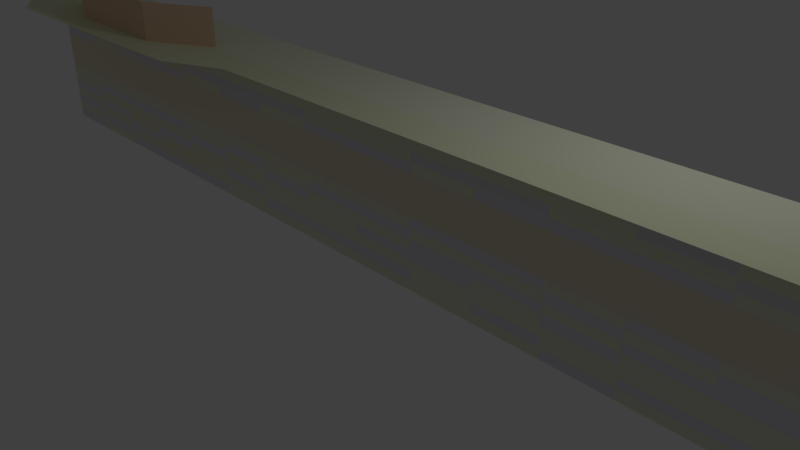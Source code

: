# Source: LowPolyWall.blend  (saved by Blender 2.78.0; exported with 4.5.12 LTS)
import bpy
from mathutils import Matrix  # noqa: F401  (used for matrix-valued properties, if any)

bpy.ops.wm.read_factory_settings(use_empty=True)
scene = bpy.context.scene
scene.name = 'Scene'

# ---- collections
col_collection_1 = bpy.data.collections.new('Collection 1'); scene.collection.children.link(col_collection_1)

# ---- materials (node trees are filled in below, after node groups)
mat_material_base = bpy.data.materials.new('Material_Base')
mat_material_base.alpha_threshold = 0.0
mat_material_base.use_transparent_shadow = False
mat_material_base.diffuse_color = (0.7793, 0.8, 0.6283, 1.0)
mat_material_base.roughness = 0.5
mat_material_base.specular_intensity = 0.0
mat_material_base.line_color = (0.0, 0.0, 0.0, 1.0)
mat_material_stripe = bpy.data.materials.new('Material_Stripe')
mat_material_stripe.alpha_threshold = 0.0
mat_material_stripe.use_transparent_shadow = False
mat_material_stripe.diffuse_color = (0.8, 0.7416, 0.5815, 1.0)
mat_material_stripe.roughness = 0.5
mat_material_stripe.specular_intensity = 0.1
mat_material_block = bpy.data.materials.new('Material_Block')
mat_material_block.alpha_threshold = 0.0
mat_material_block.use_transparent_shadow = False
mat_material_block.diffuse_color = (0.7643, 0.7295, 0.8, 1.0)
mat_material_block.roughness = 0.5
mat_material_003 = bpy.data.materials.new('Material.003')
mat_material_003.alpha_threshold = 0.0
mat_material_003.use_transparent_shadow = False
mat_material_003.diffuse_color = (0.8, 0.5672, 0.3898, 1.0)
mat_material_003.roughness = 0.5
mat_material_004 = bpy.data.materials.new('Material.004')
mat_material_004.alpha_threshold = 0.0
mat_material_004.use_transparent_shadow = False
mat_material_004.diffuse_color = (0.7649, 0.8, 0.5642, 1.0)
mat_material_004.roughness = 0.5

# ---- material node trees

# ---- world
world_world = bpy.data.worlds.new('World'); scene.world = world_world
world_world.color = (0.05088, 0.05088, 0.05088)
world_world.use_sun_shadow = False
world_world.sun_shadow_jitter_overblur = 0.0
world_world.cycles.sampling_method = 'MANUAL'

# ---- cameras
cam_camera = bpy.data.cameras.new('Camera')
cam_camera.clip_end = 100.0
cam_camera.lens = 35.0
cam_camera.sensor_width = 32.0
cam_camera.sensor_height = 18.0
cam_camera.ortho_scale = 7.314
cam_camera.dof.focus_distance = 0.0
cam_camera.dof.aperture_fstop = 128.0

# ---- lights
light_lamp = bpy.data.lights.new('Lamp', 'POINT')
light_lamp.transmission_factor = 0.0
light_lamp.cutoff_distance = 30.0
light_lamp.energy = 100.0
light_lamp.shadow_buffer_clip_start = 1.001
light_lamp.shadow_soft_size = 0.1
light_lamp.shadow_maximum_resolution = 0.006
light_lamp.use_absolute_resolution = True

# ---- meshes
me_cube = bpy.data.meshes.new('Cube')
me_cube.from_pydata([(1.0, 1.0, -1.0), (1.0, -3.284, -1.0), (-1.0, -3.284, -1.0), (-1.0, 1.0, -1.0), (1.0, 1.0, 1.0), (1.0, -3.284, 1.0), (-1.0, -3.284, 1.0), (-1.0, 1.0, 1.0), (1.788e-07, 1.0, -1.0), (1.0, 1.0, 0.0), (-1.0, 1.0, 0.0), (2.384e-07, 1.0, 1.0), (2.384e-07, 1.0, 0.0), (-0.5, 1.0, -1.0), (1.0, 1.0, 0.5), (-1.0, 1.0, 0.5), (-0.5, 3.586, 1.0), (0.5, 1.0, -1.0), (1.0, 1.0, -0.5), (-1.0, 1.0, -0.5), (0.5, 1.0, 1.0), (-0.5, 1.0, 0.0), (0.5, 1.0, 0.0), (2.384e-07, 1.0, 0.5), (2.086e-07, 1.0, -0.5), (0.5, 1.0, -0.5), (0.5, 1.0, 0.5), (-0.5, 1.0, 0.5), (-0.5, 1.0, -0.5), (-0.75, 1.0, -1.0), (1.0, 1.0, 0.75), (-1.0, 1.0, 0.75), (-0.75, 3.586, 1.0), (0.25, 1.0, -1.0), (1.0, 1.0, -0.25), (-1.0, 1.0, -0.25), (0.25, 1.0, 1.0), (-0.75, 1.0, 0.0), (0.25, 1.0, 0.0), (2.384e-07, 1.0, 0.75), (2.235e-07, 1.0, -0.25), (-0.25, 1.0, -1.0), (1.0, 1.0, 0.25), (-1.0, 1.0, 0.25), (-0.25, 1.0, 1.0), (0.75, 1.0, -1.0), (1.0, 1.0, -0.75), (-1.0, 1.0, -0.75), (0.75, 1.0, 1.0), (-0.25, 1.0, 0.0), (0.75, 1.0, 0.0), (2.384e-07, 1.0, 0.25), (1.937e-07, 1.0, -0.75), (0.25, 1.0, -0.5), (0.75, 1.0, -0.5), (0.5, 1.0, -0.25), (0.5, 1.0, -0.75), (0.25, 1.0, 0.5), (0.75, 1.0, 0.5), (0.5, 1.0, 0.75), (0.5, 1.0, 0.25), (-0.75, 1.0, 0.5), (-0.25, 1.0, 0.5), (-0.5, 1.0, 0.75), (-0.5, 1.0, 0.25), (-0.75, 1.0, -0.5), (-0.25, 1.0, -0.5), (-0.5, 1.0, -0.25), (-0.5, 1.0, -0.75), (-0.25, 1.0, -0.75), (-0.25, 1.0, -0.25), (-0.75, 1.0, -0.25), (-0.25, 1.0, 0.25), (-0.25, 1.0, 0.75), (-0.75, 1.0, 0.75), (0.75, 1.0, 0.25), (0.75, 1.0, 0.75), (0.25, 1.0, 0.75), (0.75, 1.0, -0.75), (0.75, 1.0, -0.25), (0.25, 1.0, -0.25), (0.25, 1.0, -0.75), (0.25, 1.0, 0.25), (-0.75, 1.0, 0.25), (-0.75, 1.0, -0.75), (-0.875, 1.0, -1.0), (1.0, 1.0, 0.875), (-1.0, 1.0, 0.875), (-0.875, 1.0, 1.0), (0.125, 1.0, -1.0), (1.0, 1.0, -0.125), (-1.0, 1.0, -0.125), (0.125, 1.0, 1.0), (-0.875, 1.0, 0.0), (0.125, 1.0, 0.0), (2.384e-07, 1.0, 0.875), (2.31e-07, 1.0, -0.125), (-0.375, 1.0, -1.0), (1.0, 1.0, 0.375), (-1.0, 1.0, 0.375), (-0.375, 1.0, 1.0), (0.625, 1.0, -1.0), (1.0, 1.0, -0.625), (-1.0, 1.0, -0.625), (0.625, 1.0, 1.0), (-0.375, 1.0, 0.0), (0.625, 1.0, 0.0), (2.384e-07, 1.0, 0.375), (2.012e-07, 1.0, -0.625), (0.125, 1.0, -0.5), (0.625, 1.0, -0.5), (0.5, 1.0, -0.125), (0.5, 1.0, -0.625), (0.125, 1.0, 0.5), (0.625, 1.0, 0.5), (0.5, 1.0, 0.875), (0.5, 1.0, 0.375), (-0.875, 1.0, 0.5), (-0.375, 1.0, 0.5), (-0.5, 3.586, 0.875), (-0.5, 1.0, 0.375), (-0.875, 1.0, -0.5), (-0.375, 1.0, -0.5), (-0.5, 1.0, -0.125), (-0.5, 1.0, -0.625), (-0.625, 1.0, -1.0), (1.0, 1.0, 0.625), (-1.0, 1.0, 0.625), (-0.625, 3.586, 1.0), (0.375, 1.0, -1.0), (1.0, 1.0, -0.375), (-1.0, 1.0, -0.375), (0.375, 1.0, 1.0), (-0.625, 1.0, 0.0), (0.375, 1.0, 0.0), (2.384e-07, 1.0, 0.625), (2.161e-07, 1.0, -0.375), (-0.125, 1.0, -1.0), (1.0, 1.0, 0.125), (-1.0, 1.0, 0.125), (-0.125, 1.0, 1.0), (0.875, 1.0, -1.0), (1.0, 1.0, -0.875), (-1.0, 1.0, -0.875), (0.875, 1.0, 1.0), (-0.125, 1.0, 0.0), (0.875, 1.0, 0.0), (2.384e-07, 1.0, 0.125), (1.863e-07, 1.0, -0.875), (0.375, 1.0, -0.5), (0.875, 1.0, -0.5), (0.5, 1.0, -0.375), (0.5, 1.0, -0.875), (0.375, 1.0, 0.5), (0.875, 1.0, 0.5), (0.5, 1.0, 0.625), (0.5, 1.0, 0.125), (-0.625, 1.0, 0.5), (-0.125, 1.0, 0.5), (-0.5, 1.0, 0.625), (-0.5, 1.0, 0.125), (-0.625, 1.0, -0.5), (-0.125, 1.0, -0.5), (-0.5, 1.0, -0.375), (-0.5, 1.0, -0.875), (-0.375, 1.0, -0.75), (-0.125, 1.0, -0.75), (-0.25, 1.0, -0.625), (-0.25, 1.0, -0.875), (-0.375, 1.0, -0.25), (-0.125, 1.0, -0.25), (-0.25, 1.0, -0.125), (-0.25, 1.0, -0.375), (-0.875, 1.0, -0.25), (-0.625, 1.0, -0.25), (-0.75, 1.0, -0.125), (-0.75, 1.0, -0.375), (-0.375, 1.0, 0.25), (-0.125, 1.0, 0.25), (-0.25, 1.0, 0.375), (-0.25, 1.0, 0.125), (-0.375, 1.0, 0.7982), (-0.125, 1.0, 0.75), (-0.25, 1.0, 0.875), (-0.25, 1.0, 0.625), (-0.875, 1.0, 0.7938), (-0.625, 1.0, 0.6996), (-0.75, 3.586, 0.875), (-0.75, 1.0, 0.625), (0.625, 1.0, 0.25), (0.875, 1.0, 0.25), (0.75, 1.0, 0.375), (0.75, 1.0, 0.125), (0.625, 1.0, 0.75), (0.875, 1.0, 0.75), (0.75, 1.0, 0.875), (0.75, 1.0, 0.625), (0.125, 1.0, 0.75), (0.375, 1.0, 0.75), (0.25, 1.0, 0.875), (0.25, 1.0, 0.625), (0.625, 1.0, -0.75), (0.875, 1.0, -0.75), (0.75, 1.0, -0.625), (0.75, 1.0, -0.875), (0.625, 1.0, -0.25), (0.875, 1.0, -0.25), (0.75, 1.0, -0.125), (0.75, 1.0, -0.375), (0.125, 1.0, -0.25), (0.375, 1.0, -0.25), (0.25, 1.0, -0.125), (0.25, 1.0, -0.375), (0.125, 1.0, -0.75), (0.375, 1.0, -0.75), (0.25, 1.0, -0.625), (0.25, 1.0, -0.875), (0.125, 1.0, 0.25), (0.375, 1.0, 0.25), (0.25, 1.0, 0.375), (0.25, 1.0, 0.125), (-0.875, 1.0, 0.25), (-0.625, 1.0, 0.25), (-0.75, 1.0, 0.375), (-0.75, 1.0, 0.125), (-0.875, 1.0, -0.75), (-0.625, 1.0, -0.75), (-0.75, 1.0, -0.625), (-0.75, 1.0, -0.875), (-0.625, 1.0, -0.875), (-0.625, 1.0, -0.625), (-0.875, 1.0, -0.625), (-0.625, 1.0, 0.125), (-0.625, 1.0, 0.375), (-0.875, 1.0, 0.375), (0.375, 1.0, 0.125), (0.375, 1.0, 0.375), (0.125, 1.0, 0.375), (0.375, 1.0, -0.875), (0.375, 1.0, -0.625), (0.125, 1.0, -0.625), (0.375, 1.0, -0.375), (0.375, 1.0, -0.125), (0.125, 1.0, -0.125), (0.875, 1.0, -0.375), (0.875, 1.0, -0.125), (0.625, 1.0, -0.125), (0.875, 1.0, -0.875), (0.875, 1.0, -0.625), (0.625, 1.0, -0.625), (0.375, 1.0, 0.625), (0.375, 1.0, 0.875), (0.125, 1.0, 0.875), (0.875, 1.0, 0.625), (0.875, 1.0, 0.875), (0.625, 1.0, 0.875), (0.875, 1.0, 0.125), (0.875, 1.0, 0.375), (0.625, 1.0, 0.375), (-0.625, 1.0, 0.625), (-0.625, 3.586, 0.875), (-0.875, 1.0, 0.875), (-0.125, 1.0, 0.625), (-0.125, 1.0, 0.875), (-0.375, 1.0, 0.875), (-0.125, 1.0, 0.125), (-0.125, 1.0, 0.375), (-0.375, 1.0, 0.375), (-0.625, 1.0, -0.375), (-0.625, 1.0, -0.125), (-0.875, 1.0, -0.125), (-0.125, 1.0, -0.375), (-0.125, 1.0, -0.125), (-0.375, 1.0, -0.125), (-0.125, 1.0, -0.875), (-0.125, 1.0, -0.625), (-0.375, 1.0, -0.625), (-0.375, 1.0, -0.875), (-0.375, 1.0, -0.375), (-0.875, 1.0, -0.375), (-0.375, 1.0, 0.125), (-0.375, 1.0, 0.625), (-0.875, 1.0, 0.625), (0.625, 1.0, 0.125), (0.625, 1.0, 0.625), (0.125, 1.0, 0.625), (0.625, 1.0, -0.875), (0.625, 1.0, -0.375), (0.125, 1.0, -0.375), (0.125, 1.0, -0.875), (0.125, 1.0, 0.125), (-0.875, 1.0, 0.125), (-0.875, 1.0, -0.875), (-0.5, 3.586, 1.498), (-0.75, 3.586, 1.498), (-0.875, 1.0, 1.498), (-0.375, 1.0, 1.498), (-0.625, 3.586, 1.498), (1.0, 3.504, 1.0), (-1.0, 3.653, 1.0), (2.384e-07, 3.504, 1.0), (0.5, 3.504, 1.0), (0.25, 3.504, 1.0), (-0.25, 3.504, 1.0), (0.75, 3.504, 1.0), (0.125, 3.504, 1.0), (0.625, 3.504, 1.0), (0.375, 3.504, 1.0), (-0.125, 3.504, 1.0), (0.875, 3.504, 1.0), (-0.5, 5.498, 1.0), (-0.75, 5.498, 1.0), (-0.9167, 5.565, 1.0), (-0.365, 5.416, 1.0)], [], [(0, 1, 2, 3, 85, 29, 125, 13, 97, 41, 137, 8, 89, 33, 129, 17, 101, 45, 141), (4, 144, 48, 104, 20, 132, 36, 92, 11, 140, 44, 100, 16, 128, 32, 88, 7, 6, 5), (0, 142, 46, 102, 18, 130, 34, 90, 9, 138, 42, 98, 14, 126, 30, 86, 4, 5, 1), (1, 5, 6, 2), (2, 6, 7, 87, 31, 127, 15, 99, 43, 139, 10, 91, 35, 131, 19, 103, 47, 143, 3), (292, 85, 3, 143), (291, 93, 10, 139), (290, 94, 12, 147), (289, 89, 8, 148), (288, 109, 24, 136), (287, 110, 25, 151), (286, 101, 17, 152), (285, 113, 23, 135), (284, 114, 26, 155), (283, 106, 22, 156), (282, 117, 15, 127), (281, 118, 27, 159), (280, 105, 21, 160), (279, 121, 19, 131), (278, 122, 28, 163), (277, 97, 13, 164), (276, 165, 68, 124), (275, 166, 69, 167), (274, 137, 41, 168), (273, 169, 67, 123), (272, 170, 70, 171), (271, 162, 66, 172), (270, 173, 35, 91), (269, 174, 71, 175), (268, 161, 65, 176), (267, 177, 64, 120), (266, 178, 72, 179), (265, 145, 49, 180), (264, 181, 63, 119), (263, 182, 73, 183), (262, 158, 62, 184), (261, 185, 31, 87), (260, 186, 74, 187), (259, 157, 61, 188), (258, 189, 60, 116), (257, 190, 75, 191), (256, 146, 50, 192), (255, 193, 59, 115), (254, 194, 76, 195), (253, 154, 58, 196), (252, 197, 39, 95), (251, 198, 77, 199), (250, 153, 57, 200), (249, 201, 56, 112), (248, 202, 78, 203), (247, 141, 45, 204), (246, 205, 55, 111), (245, 206, 79, 207), (244, 150, 54, 208), (243, 209, 40, 96), (242, 210, 80, 211), (241, 149, 53, 212), (240, 213, 52, 108), (239, 214, 81, 215), (238, 129, 33, 216), (237, 217, 51, 107), (236, 218, 82, 219), (235, 134, 38, 220), (234, 221, 43, 99), (233, 222, 83, 223), (232, 133, 37, 224), (231, 225, 47, 103), (230, 226, 84, 227), (229, 125, 29, 228), (226, 229, 228, 84), (68, 164, 229, 226), (164, 13, 125, 229), (161, 230, 227, 65), (28, 124, 230, 161), (124, 68, 226, 230), (121, 231, 103, 19), (65, 227, 231, 121), (227, 84, 225, 231), (222, 232, 224, 83), (64, 160, 232, 222), (160, 21, 133, 232), (157, 233, 223, 61), (27, 120, 233, 157), (120, 64, 222, 233), (117, 234, 99, 15), (61, 223, 234, 117), (223, 83, 221, 234), (218, 235, 220, 82), (60, 156, 235, 218), (156, 22, 134, 235), (153, 236, 219, 57), (26, 116, 236, 153), (116, 60, 218, 236), (113, 237, 107, 23), (57, 219, 237, 113), (219, 82, 217, 237), (214, 238, 216, 81), (56, 152, 238, 214), (152, 17, 129, 238), (149, 239, 215, 53), (25, 112, 239, 149), (112, 56, 214, 239), (109, 240, 108, 24), (53, 215, 240, 109), (215, 81, 213, 240), (210, 241, 212, 80), (55, 151, 241, 210), (151, 25, 149, 241), (134, 242, 211, 38), (22, 111, 242, 134), (111, 55, 210, 242), (94, 243, 96, 12), (38, 211, 243, 94), (211, 80, 209, 243), (206, 244, 208, 79), (34, 130, 244, 206), (130, 18, 150, 244), (146, 245, 207, 50), (9, 90, 245, 146), (90, 34, 206, 245), (106, 246, 111, 22), (50, 207, 246, 106), (207, 79, 205, 246), (202, 247, 204, 78), (46, 142, 247, 202), (142, 0, 141, 247), (150, 248, 203, 54), (18, 102, 248, 150), (102, 46, 202, 248), (110, 249, 112, 25), (54, 203, 249, 110), (203, 78, 201, 249), (198, 250, 200, 77), (59, 155, 250, 198), (155, 26, 153, 250), (132, 251, 199, 36), (20, 115, 251, 132), (115, 59, 198, 251), (92, 252, 95, 11), (36, 199, 252, 92), (199, 77, 197, 252), (194, 253, 196, 76), (30, 126, 253, 194), (126, 14, 154, 253), (144, 254, 195, 48), (4, 86, 254, 144), (86, 30, 194, 254), (104, 255, 115, 20), (48, 195, 255, 104), (195, 76, 193, 255), (190, 256, 192, 75), (42, 138, 256, 190), (138, 9, 146, 256), (154, 257, 191, 58), (14, 98, 257, 154), (98, 42, 190, 257), (114, 258, 116, 26), (58, 191, 258, 114), (191, 75, 189, 258), (186, 259, 188, 74), (63, 159, 259, 186), (159, 27, 157, 259), (128, 260, 187, 32), (16, 119, 260, 128), (119, 63, 186, 260), (88, 261, 87, 7), (32, 187, 261, 88), (187, 74, 185, 261), (182, 262, 184, 73), (39, 135, 262, 182), (135, 23, 158, 262), (140, 263, 183, 44), (11, 95, 263, 140), (95, 39, 182, 263), (100, 264, 119, 16), (44, 183, 264, 100), (183, 73, 181, 264), (178, 265, 180, 72), (51, 147, 265, 178), (147, 12, 145, 265), (158, 266, 179, 62), (23, 107, 266, 158), (107, 51, 178, 266), (118, 267, 120, 27), (62, 179, 267, 118), (179, 72, 177, 267), (174, 268, 176, 71), (67, 163, 268, 174), (163, 28, 161, 268), (133, 269, 175, 37), (21, 123, 269, 133), (123, 67, 174, 269), (93, 270, 91, 10), (37, 175, 270, 93), (175, 71, 173, 270), (170, 271, 172, 70), (40, 136, 271, 170), (136, 24, 162, 271), (145, 272, 171, 49), (12, 96, 272, 145), (96, 40, 170, 272), (105, 273, 123, 21), (49, 171, 273, 105), (171, 70, 169, 273), (166, 274, 168, 69), (52, 148, 274, 166), (148, 8, 137, 274), (162, 275, 167, 66), (24, 108, 275, 162), (108, 52, 166, 275), (122, 276, 124, 28), (66, 167, 276, 122), (167, 69, 165, 276), (165, 277, 164, 68), (69, 168, 277, 165), (168, 41, 97, 277), (169, 278, 163, 67), (70, 172, 278, 169), (172, 66, 122, 278), (173, 279, 131, 35), (71, 176, 279, 173), (176, 65, 121, 279), (177, 280, 160, 64), (72, 180, 280, 177), (180, 49, 105, 280), (181, 281, 159, 63), (73, 184, 281, 181), (184, 62, 118, 281), (185, 282, 127, 31), (74, 188, 282, 185), (188, 61, 117, 282), (189, 283, 156, 60), (75, 192, 283, 189), (192, 50, 106, 283), (193, 284, 155, 59), (76, 196, 284, 193), (196, 58, 114, 284), (197, 285, 135, 39), (77, 200, 285, 197), (200, 57, 113, 285), (201, 286, 152, 56), (78, 204, 286, 201), (204, 45, 101, 286), (205, 287, 151, 55), (79, 208, 287, 205), (208, 54, 110, 287), (209, 288, 136, 40), (80, 212, 288, 209), (212, 53, 109, 288), (213, 289, 148, 52), (81, 216, 289, 213), (216, 33, 89, 289), (217, 290, 147, 51), (82, 220, 290, 217), (220, 38, 94, 290), (221, 291, 139, 43), (83, 224, 291, 221), (224, 37, 93, 291), (225, 292, 143, 47), (84, 228, 292, 225), (228, 29, 85, 292), (128, 32, 294, 297), (100, 16, 293, 296), (32, 88, 295, 294), (16, 128, 297, 293), (11, 140, 308, 300), (104, 20, 301, 306), (4, 144, 309, 298), (44, 100, 16, 303), (132, 36, 302, 307), (48, 104, 306, 304), (92, 11, 300, 305), (20, 132, 307, 301), (140, 44, 303, 308), (88, 7, 299, 32), (144, 48, 304, 309), (36, 92, 305, 302), (303, 16, 310, 313), (32, 299, 312, 311), (310, 16, 32, 311)])
me_cube.polygons.foreach_set('material_index', [0, 0, 0, 0, 0, 2, 1, 1, 0, 0, 2, 0, 0, 0, 1, 0, 2, 1, 2, 2, 2, 0, 0, 0, 0, 0, 2, 0, 0, 0, 1, 1, 1, 3, 2, 2, 2, 3, 0, 1, 1, 1, 0, 2, 2, 2, 2, 2, 0, 0, 2, 2, 2, 2, 0, 2, 2, 0, 0, 0, 1, 1, 1, 1, 1, 1, 2, 2, 2, 0, 0, 2, 0, 2, 0, 0, 2, 0, 1, 1, 1, 2, 2, 1, 2, 0, 1, 1, 1, 1, 2, 2, 1, 2, 0, 1, 2, 0, 2, 0, 2, 0, 2, 2, 0, 0, 2, 0, 1, 1, 0, 1, 1, 2, 0, 2, 0, 1, 1, 0, 1, 1, 0, 2, 2, 0, 0, 2, 0, 0, 0, 0, 0, 0, 0, 0, 0, 2, 0, 2, 0, 0, 0, 2, 0, 0, 2, 0, 0, 2, 1, 1, 1, 2, 0, 1, 2, 0, 1, 0, 0, 0, 3, 3, 3, 0, 3, 3, 0, 0, 0, 0, 0, 2, 3, 0, 2, 1, 1, 1, 0, 2, 1, 0, 2, 1, 2, 2, 0, 1, 1, 0, 1, 1, 0, 0, 2, 0, 1, 1, 0, 1, 1, 0, 2, 2, 0, 0, 0, 0, 0, 0, 2, 0, 0, 0, 0, 2, 0, 0, 2, 0, 1, 1, 1, 0, 0, 2, 0, 0, 2, 1, 1, 1, 2, 0, 2, 0, 0, 2, 2, 2, 0, 0, 2, 2, 2, 0, 2, 2, 0, 0, 1, 1, 1, 1, 1, 1, 0, 2, 0, 3, 3, 3, 3, 4, 4, 4, 4, 4, 4, 4, 4, 4, 4, 4, 4, 4, 4, 4])
me_cube.materials.append(mat_material_base)
me_cube.materials.append(mat_material_stripe)
me_cube.materials.append(mat_material_block)
me_cube.materials.append(mat_material_003)
me_cube.materials.append(mat_material_004)
me_cube.use_remesh_preserve_volume = False
me_cube.use_remesh_preserve_attributes = False
me_cube.use_mirror_vertex_groups = False
me_cube.update()

# ---- objects
ob_cube = bpy.data.objects.new('Cube', me_cube)
ob_lamp = bpy.data.objects.new('Lamp', light_lamp)
ob_camera = bpy.data.objects.new('Camera', cam_camera)

# ---- transforms, parenting, visibility, modifiers, constraints
ob_cube.location = (0.0, 0.0, 1.061)
ob_cube.scale = (7.742, -0.2029, 1.104)
ob_cube.lock_rotations_4d = False
ob_cube.empty_display_type = 'ARROWS'
ob_cube.lineart.crease_threshold = 0.0
ob_lamp.location = (4.076, 1.005, 5.904)
ob_lamp.rotation_euler = (0.6503, 0.05522, 1.866)
ob_lamp.lock_rotations_4d = False
ob_lamp.empty_display_type = 'ARROWS'
ob_lamp.color = (0.0, 0.0, 0.0, 0.0)
ob_lamp.lineart.crease_threshold = 0.0
ob_camera.location = (7.481, -6.508, 5.344)
ob_camera.rotation_euler = (1.109, 0.0, 0.8149)
ob_camera.lock_rotations_4d = False
ob_camera.empty_display_type = 'ARROWS'
ob_camera.color = (0.0, 0.0, 0.0, 0.0)
ob_camera.display_type = 'WIRE'
ob_camera.lineart.crease_threshold = 0.0

# ---- collection membership
col_collection_1.objects.link(ob_cube)
col_collection_1.objects.link(ob_lamp)
col_collection_1.objects.link(ob_camera)

# ---- scene / render settings (as saved in the file)
scene.camera = ob_camera
scene.frame_start = 1; scene.frame_end = 250; scene.frame_set(1)
scene.render.engine = 'BLENDER_EEVEE_NEXT'
scene.render.resolution_percentage = 50
scene.render.dither_intensity = 0.0
scene.cycles.use_denoising = False
scene.cycles.samples = 128
scene.cycles.sampling_pattern = 'TABULATED_SOBOL'
scene.cycles.light_sampling_threshold = 0.0
scene.cycles.use_adaptive_sampling = False
scene.cycles.use_light_tree = False
scene.cycles.blur_glossy = 0.0
scene.cycles.sample_clamp_indirect = 0.0
scene.view_settings.view_transform = 'Standard'
bpy.context.view_layer.update()
